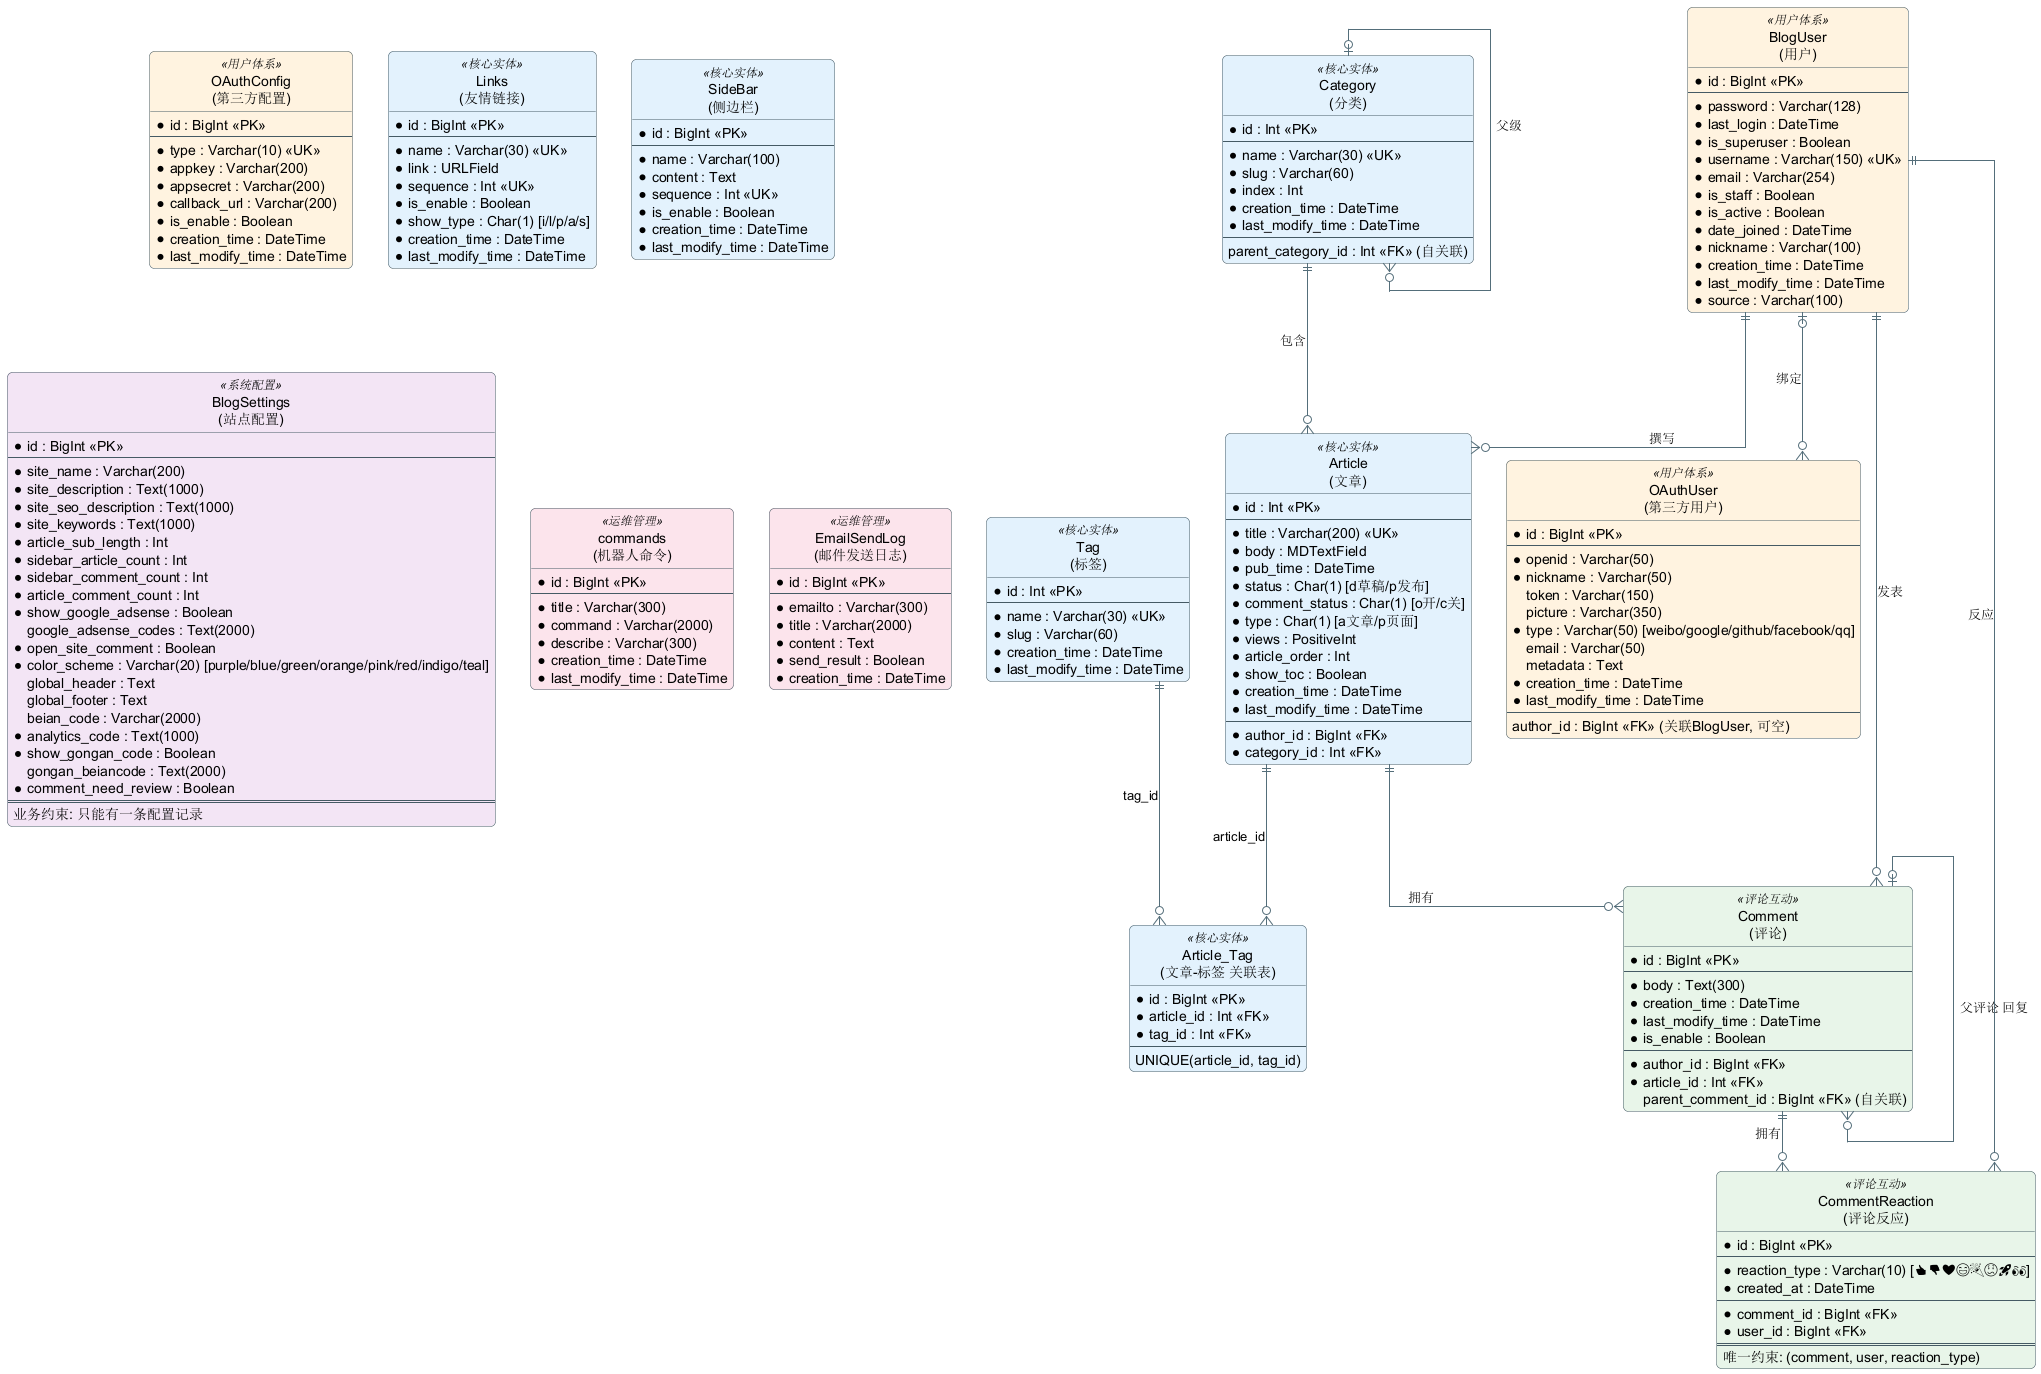

The diagram above was rendered by PlantUML. Its source (embedded in the PNG):
@startuml
' ===============================
' DjangoBlog 系统 E-R 图
' 软件工程大作业 - 第4-5周
' ===============================

skinparam linetype ortho
skinparam shadowing false
skinparam roundcorner 10
skinparam backgroundColor #FFFFFF

skinparam class {
    BackgroundColor<<核心实体>> #E3F2FD
    BackgroundColor<<用户体系>> #FFF3E0
    BackgroundColor<<评论互动>> #E8F5E9
    BackgroundColor<<系统配置>> #F3E5F5
    BackgroundColor<<运维管理>> #FCE4EC
    ArrowColor #546E7A
    BorderColor #455A64
}

hide circle
hide empty members

' =====================
' 实体定义
' =====================

entity "BlogUser\n(用户)" as BlogUser <<用户体系>> {
    * id : BigInt <<PK>>
    --
    * password : Varchar(128)
    * last_login : DateTime
    * is_superuser : Boolean
    * username : Varchar(150) <<UK>>
    * email : Varchar(254)
    * is_staff : Boolean
    * is_active : Boolean
    * date_joined : DateTime
    * nickname : Varchar(100)
    * creation_time : DateTime
    * last_modify_time : DateTime
    * source : Varchar(100)
}

entity "Article\n(文章)" as Article <<核心实体>> {
    * id : Int <<PK>>
    --
    * title : Varchar(200) <<UK>>
    * body : MDTextField
    * pub_time : DateTime
    * status : Char(1) [d草稿/p发布]
    * comment_status : Char(1) [o开/c关]
    * type : Char(1) [a文章/p页面]
    * views : PositiveInt
    * article_order : Int
    * show_toc : Boolean
    * creation_time : DateTime
    * last_modify_time : DateTime
    ---
    * author_id : BigInt <<FK>>
    * category_id : Int <<FK>>
}

entity "Category\n(分类)" as Category <<核心实体>> {
    * id : Int <<PK>>
    --
    * name : Varchar(30) <<UK>>
    * slug : Varchar(60)
    * index : Int
    * creation_time : DateTime
    * last_modify_time : DateTime
    ---
    parent_category_id : Int <<FK>> (自关联)
}

entity "Tag\n(标签)" as Tag <<核心实体>> {
    * id : Int <<PK>>
    --
    * name : Varchar(30) <<UK>>
    * slug : Varchar(60)
    * creation_time : DateTime
    * last_modify_time : DateTime
}

entity "Article_Tag\n(文章-标签 关联表)" as ArticleTag <<核心实体>> {
    * id : BigInt <<PK>>
    * article_id : Int <<FK>>
    * tag_id : Int <<FK>>
    --
    UNIQUE(article_id, tag_id)
}

entity "Comment\n(评论)" as Comment <<评论互动>> {
    * id : BigInt <<PK>>
    --
    * body : Text(300)
    * creation_time : DateTime
    * last_modify_time : DateTime
    * is_enable : Boolean
    ---
    * author_id : BigInt <<FK>>
    * article_id : Int <<FK>>
    parent_comment_id : BigInt <<FK>> (自关联)
}

entity "CommentReaction\n(评论反应)" as CommentReaction <<评论互动>> {
    * id : BigInt <<PK>>
    --
    * reaction_type : Varchar(10) [👍👎❤😄🎉😕🚀👀]
    * created_at : DateTime
    ---
    * comment_id : BigInt <<FK>>
    * user_id : BigInt <<FK>>
    ===
    唯一约束: (comment, user, reaction_type)
}

entity "OAuthUser\n(第三方用户)" as OAuthUser <<用户体系>> {
    * id : BigInt <<PK>>
    --
    * openid : Varchar(50)
    * nickname : Varchar(50)
    token : Varchar(150)
    picture : Varchar(350)
    * type : Varchar(50) [weibo/google/github/facebook/qq]
    email : Varchar(50)
    metadata : Text
    * creation_time : DateTime
    * last_modify_time : DateTime
    ---
    author_id : BigInt <<FK>> (关联BlogUser, 可空)
}

entity "OAuthConfig\n(第三方配置)" as OAuthConfig <<用户体系>> {
    * id : BigInt <<PK>>
    --
    * type : Varchar(10) <<UK>>
    * appkey : Varchar(200)
    * appsecret : Varchar(200)
    * callback_url : Varchar(200)
    * is_enable : Boolean
    * creation_time : DateTime
    * last_modify_time : DateTime
}

entity "Links\n(友情链接)" as Links <<核心实体>> {
    * id : BigInt <<PK>>
    --
    * name : Varchar(30) <<UK>>
    * link : URLField
    * sequence : Int <<UK>>
    * is_enable : Boolean
    * show_type : Char(1) [i/l/p/a/s]
    * creation_time : DateTime
    * last_modify_time : DateTime
}

entity "SideBar\n(侧边栏)" as SideBar <<核心实体>> {
    * id : BigInt <<PK>>
    --
    * name : Varchar(100)
    * content : Text
    * sequence : Int <<UK>>
    * is_enable : Boolean
    * creation_time : DateTime
    * last_modify_time : DateTime
}

entity "BlogSettings\n(站点配置)" as BlogSettings <<系统配置>> {
    * id : BigInt <<PK>>
    --
    * site_name : Varchar(200)
    * site_description : Text(1000)
    * site_seo_description : Text(1000)
    * site_keywords : Text(1000)
    * article_sub_length : Int
    * sidebar_article_count : Int
    * sidebar_comment_count : Int
    * article_comment_count : Int
    * show_google_adsense : Boolean
    google_adsense_codes : Text(2000)
    * open_site_comment : Boolean
    * color_scheme : Varchar(20) [purple/blue/green/orange/pink/red/indigo/teal]
    global_header : Text
    global_footer : Text
    beian_code : Varchar(2000)
    * analytics_code : Text(1000)
    * show_gongan_code : Boolean
    gongan_beiancode : Text(2000)
    * comment_need_review : Boolean
    ===
    业务约束: 只能有一条配置记录
}

entity "commands\n(机器人命令)" as commands <<运维管理>> {
    * id : BigInt <<PK>>
    --
    * title : Varchar(300)
    * command : Varchar(2000)
    * describe : Varchar(300)
    * creation_time : DateTime
    * last_modify_time : DateTime
}

entity "EmailSendLog\n(邮件发送日志)" as EmailSendLog <<运维管理>> {
    * id : BigInt <<PK>>
    --
    * emailto : Varchar(300)
    * title : Varchar(2000)
    * content : Text
    * send_result : Boolean
    * creation_time : DateTime
}

' =====================
' 关系定义
' =====================

' ---- 用户与文章 (1:N) ----
BlogUser ||--o{ Article : "撰写"

' ---- 文章与分类 (N:1) ----
Category ||--o{ Article : "包含"

' ---- 分类自关联 (树形) ----
Category |o--o{ Category : "父级"

' ---- 文章与标签 (M:N) ----
Article ||--o{ ArticleTag : "article_id"
Tag ||--o{ ArticleTag : "tag_id"

' ---- 用户与评论 (1:N) ----
BlogUser ||--o{ Comment : "发表"

' ---- 文章与评论 (1:N) ----
Article ||--o{ Comment : "拥有"

' ---- 评论自关联 (树形) ----
Comment |o--o{ Comment : "父评论 回复"

' ---- 评论与反应 (1:N) ----
Comment ||--o{ CommentReaction : "拥有"

' ---- 用户与反应 (1:N) ----
BlogUser ||--o{ CommentReaction : "反应"

' ---- 用户与第三方账户 (1:N) ----
BlogUser |o--o{ OAuthUser : "绑定"

@enduml